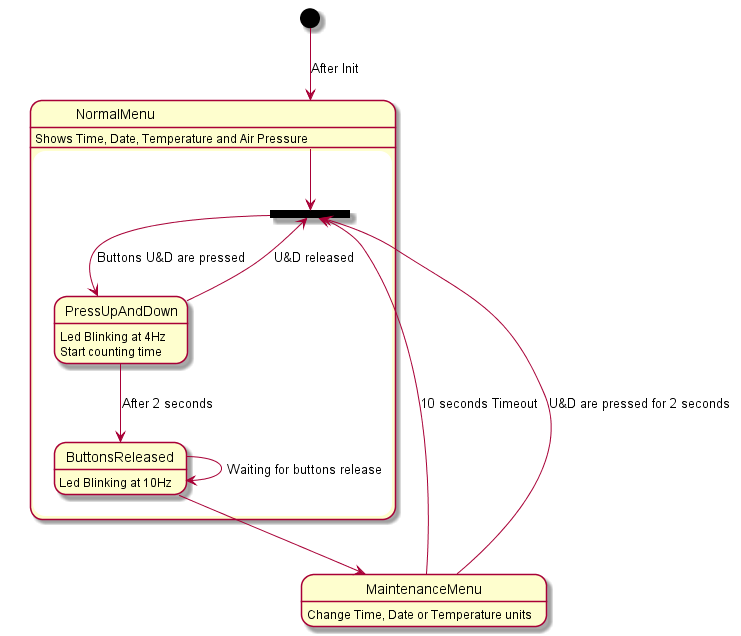

The diagram above was rendered by PlantUML. Its source (embedded in the PNG):
@startuml

[*] --> NormalMenu: After Init
NormalMenu: Shows Time, Date, Temperature and Air Pressure
state NormalMenu{
	state begin<<fork>>
	NormalMenu-->begin
	begin-->PressUpAndDown:Buttons U&D are pressed
	PressUpAndDown-up->begin: U&D released
	PressUpAndDown:Led Blinking at 4Hz
	PressUpAndDown:Start counting time
	PressUpAndDown-->ButtonsReleased: After 2 seconds
	ButtonsReleased->ButtonsReleased: Waiting for buttons release
	
	ButtonsReleased:Led Blinking at 10Hz
}
ButtonsReleased-->MaintenanceMenu
MaintenanceMenu: Change Time, Date or Temperature units
MaintenanceMenu-left-> begin:10 seconds Timeout
MaintenanceMenu-up-> begin:U&D are pressed for 2 seconds

@enduml